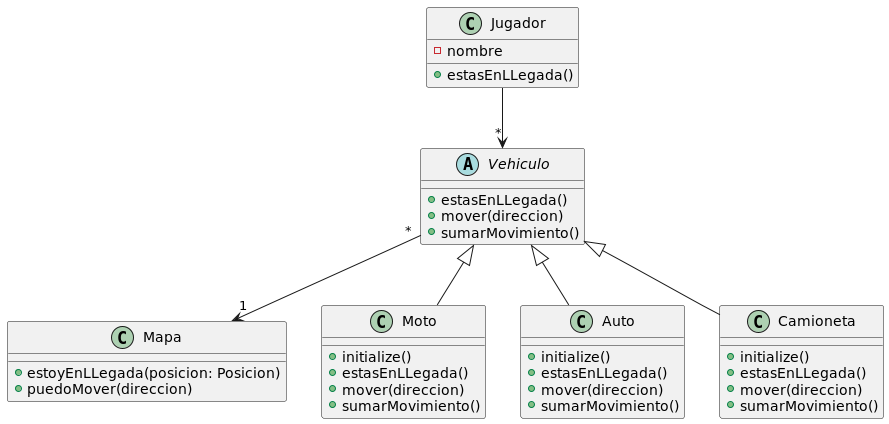

The diagram above was rendered by PlantUML. Its source (embedded in the PNG):
@startuml
class Jugador {
        -nombre
        +estasEnLLegada()
}

Abstract class Vehiculo {
        +estasEnLLegada()
        +mover(direccion)
        +sumarMovimiento()
}

class Mapa {
        +estoyEnLLegada(posicion: Posicion)
        +puedoMover(direccion)
}

class Moto {
        + initialize()
        +estasEnLLegada()
        +mover(direccion)
        +sumarMovimiento()
}

class Auto {
        + initialize()
        +estasEnLLegada()
        +mover(direccion)
        +sumarMovimiento()
}

class Camioneta {
        + initialize()
        +estasEnLLegada()
        +mover(direccion)
        +sumarMovimiento()
}

Vehiculo <|-- Moto
Vehiculo <|-- Auto
Vehiculo <|-- Camioneta
Jugador --> "*" Vehiculo
Vehiculo "*" --> "1" Mapa

@enduml